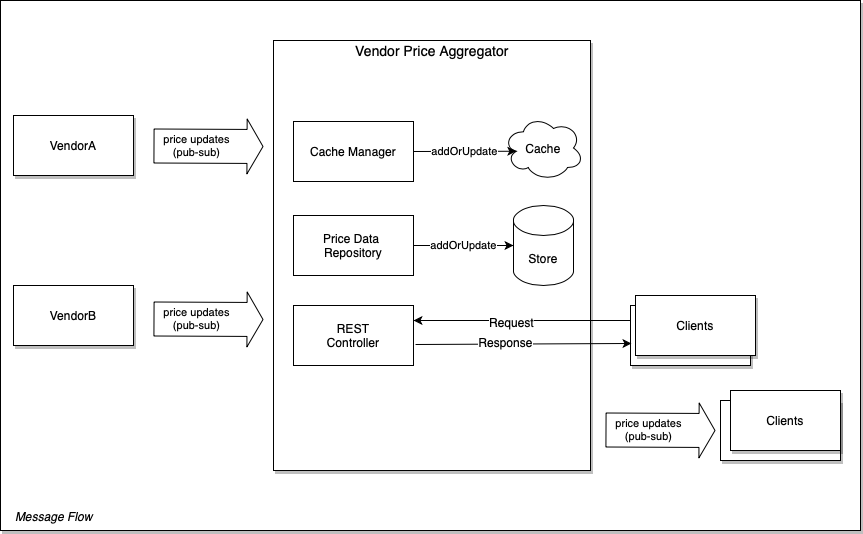

The diagram above was exported from draw.io. Its source (the exported page's mxGraphModel, read from the mxfile embedded in the PNG):
<mxGraphModel dx="1186" dy="770" grid="1" gridSize="10" guides="1" tooltips="1" connect="1" arrows="1" fold="1" page="1" pageScale="1" pageWidth="827" pageHeight="1169" math="0" shadow="0">
  <root>
    <mxCell id="0" />
    <mxCell id="1" parent="0" />
    <mxCell id="-uYmUEdGVUthhSwA0rb7-5" value="" style="rounded=0;whiteSpace=wrap;html=1;shadow=1;glass=0;sketch=0;fontSize=14;" vertex="1" parent="1">
      <mxGeometry x="30" y="80" width="860" height="530" as="geometry" />
    </mxCell>
    <mxCell id="-uYmUEdGVUthhSwA0rb7-2" value="" style="rounded=0;whiteSpace=wrap;html=1;shadow=1;" vertex="1" parent="1">
      <mxGeometry x="303" y="120" width="317" height="430" as="geometry" />
    </mxCell>
    <mxCell id="ucgWWXKsXPTpZ0H0GE26-2" value="VendorA" style="rounded=0;whiteSpace=wrap;html=1;shadow=1;" vertex="1" parent="1">
      <mxGeometry x="43" y="195" width="120" height="60" as="geometry" />
    </mxCell>
    <mxCell id="ucgWWXKsXPTpZ0H0GE26-19" value="Cache" style="ellipse;shape=cloud;whiteSpace=wrap;html=1;" vertex="1" parent="1">
      <mxGeometry x="533" y="195" width="80" height="65" as="geometry" />
    </mxCell>
    <mxCell id="ucgWWXKsXPTpZ0H0GE26-20" value="Store" style="shape=cylinder3;whiteSpace=wrap;html=1;boundedLbl=1;backgroundOutline=1;size=15;" vertex="1" parent="1">
      <mxGeometry x="543" y="285" width="60" height="80" as="geometry" />
    </mxCell>
    <mxCell id="ucgWWXKsXPTpZ0H0GE26-21" value="Cache Manager" style="rounded=0;whiteSpace=wrap;html=1;" vertex="1" parent="1">
      <mxGeometry x="323" y="201" width="120" height="60" as="geometry" />
    </mxCell>
    <mxCell id="ucgWWXKsXPTpZ0H0GE26-25" value="Price Data &lt;br&gt;Repository" style="rounded=0;whiteSpace=wrap;html=1;" vertex="1" parent="1">
      <mxGeometry x="323" y="295" width="120" height="60" as="geometry" />
    </mxCell>
    <mxCell id="ucgWWXKsXPTpZ0H0GE26-27" value="c&lt;span style=&quot;color: rgba(0 , 0 , 0 , 0) ; font-family: monospace ; font-size: 0px ; background-color: rgb(248 , 249 , 250)&quot;&gt;%3CmxGraphModel%3E%3Croot%3E%3CmxCell%20id%3D%220%22%2F%3E%3CmxCell%20id%3D%221%22%20parent%3D%220%22%2F%3E%3CmxCell%20id%3D%222%22%20value%3D%22%22%20style%3D%22shape%3DflexArrow%3BendArrow%3Dclassic%3Bhtml%3D1%3Bwidth%3D47%3BendSize%3D7.33%3B%22%20edge%3D%221%22%20parent%3D%221%22%3E%3CmxGeometry%20width%3D%2250%22%20height%3D%2250%22%20relative%3D%221%22%20as%3D%22geometry%22%3E%3CmxPoint%20x%3D%22190%22%20y%3D%22219.5%22%20as%3D%22sourcePoint%22%2F%3E%3CmxPoint%20x%3D%22300%22%20y%3D%22220%22%20as%3D%22targetPoint%22%2F%3E%3C%2FmxGeometry%3E%3C%2FmxCell%3E%3CmxCell%20id%3D%223%22%20value%3D%22price%20updates%22%20style%3D%22edgeLabel%3Bhtml%3D1%3Balign%3Dcenter%3BverticalAlign%3Dmiddle%3Bresizable%3D0%3Bpoints%3D%5B%5D%3B%22%20vertex%3D%221%22%20connectable%3D%220%22%20parent%3D%222%22%3E%3CmxGeometry%20x%3D%22-0.24%22%20y%3D%222%22%20relative%3D%221%22%20as%3D%22geometry%22%3E%3CmxPoint%20y%3D%221%22%20as%3D%22offset%22%2F%3E%3C%2FmxGeometry%3E%3C%2FmxCell%3E%3C%2Froot%3E%3C%2FmxGraphModel%3E&lt;/span&gt;" style="shape=flexArrow;endArrow=classic;html=1;width=34;endSize=4.99;fillColor=#ffffff;" edge="1" parent="1">
      <mxGeometry width="50" height="50" relative="1" as="geometry">
        <mxPoint x="635" y="509.5" as="sourcePoint" />
        <mxPoint x="745" y="510" as="targetPoint" />
      </mxGeometry>
    </mxCell>
    <mxCell id="ucgWWXKsXPTpZ0H0GE26-28" value="price updates&lt;br&gt;(pub-sub)" style="edgeLabel;html=1;align=center;verticalAlign=middle;resizable=0;points=[];" vertex="1" connectable="0" parent="ucgWWXKsXPTpZ0H0GE26-27">
      <mxGeometry x="-0.24" y="2" relative="1" as="geometry">
        <mxPoint y="1" as="offset" />
      </mxGeometry>
    </mxCell>
    <mxCell id="ucgWWXKsXPTpZ0H0GE26-33" value="" style="rounded=0;whiteSpace=wrap;html=1;shadow=1;" vertex="1" parent="1">
      <mxGeometry x="750" y="480" width="120" height="60" as="geometry" />
    </mxCell>
    <mxCell id="ucgWWXKsXPTpZ0H0GE26-34" value="Clients" style="rounded=0;whiteSpace=wrap;html=1;shadow=1;" vertex="1" parent="1">
      <mxGeometry x="760" y="470" width="110" height="60" as="geometry" />
    </mxCell>
    <mxCell id="ucgWWXKsXPTpZ0H0GE26-37" value="REST&lt;br&gt;Controller" style="rounded=0;whiteSpace=wrap;html=1;" vertex="1" parent="1">
      <mxGeometry x="323" y="385" width="120" height="60" as="geometry" />
    </mxCell>
    <mxCell id="ucgWWXKsXPTpZ0H0GE26-58" value="Vendor Price Aggregator" style="text;html=1;strokeColor=none;fillColor=none;align=center;verticalAlign=middle;whiteSpace=wrap;rounded=0;fontStyle=0;fontSize=14;" vertex="1" parent="1">
      <mxGeometry x="366.5" y="120" width="190" height="20" as="geometry" />
    </mxCell>
    <mxCell id="ucgWWXKsXPTpZ0H0GE26-59" value="addOrUpdate" style="endArrow=classic;html=1;entryX=0.16;entryY=0.55;entryDx=0;entryDy=0;exitX=1;exitY=0.5;exitDx=0;exitDy=0;entryPerimeter=0;" edge="1" parent="1" source="ucgWWXKsXPTpZ0H0GE26-21" target="ucgWWXKsXPTpZ0H0GE26-19">
      <mxGeometry width="50" height="50" relative="1" as="geometry">
        <mxPoint x="273" y="195" as="sourcePoint" />
        <mxPoint x="453" y="190" as="targetPoint" />
      </mxGeometry>
    </mxCell>
    <mxCell id="ucgWWXKsXPTpZ0H0GE26-60" value="addOrUpdate" style="endArrow=classic;html=1;entryX=0;entryY=0.5;entryDx=0;entryDy=0;exitX=1;exitY=0.5;exitDx=0;exitDy=0;entryPerimeter=0;" edge="1" parent="1" source="ucgWWXKsXPTpZ0H0GE26-25" target="ucgWWXKsXPTpZ0H0GE26-20">
      <mxGeometry width="50" height="50" relative="1" as="geometry">
        <mxPoint x="573" y="200" as="sourcePoint" />
        <mxPoint x="732.1999999999998" y="194" as="targetPoint" />
      </mxGeometry>
    </mxCell>
    <mxCell id="ucgWWXKsXPTpZ0H0GE26-75" value="VendorB" style="rounded=0;whiteSpace=wrap;html=1;shadow=1;" vertex="1" parent="1">
      <mxGeometry x="43" y="365" width="120" height="60" as="geometry" />
    </mxCell>
    <mxCell id="ucgWWXKsXPTpZ0H0GE26-82" value="" style="rounded=0;whiteSpace=wrap;html=1;shadow=1;" vertex="1" parent="1">
      <mxGeometry x="660" y="385" width="120" height="60" as="geometry" />
    </mxCell>
    <mxCell id="ucgWWXKsXPTpZ0H0GE26-84" value="" style="endArrow=classic;html=1;exitX=0;exitY=0.25;exitDx=0;exitDy=0;entryX=1;entryY=0.25;entryDx=0;entryDy=0;startArrow=none;startFill=0;endFill=1;" edge="1" parent="1" source="ucgWWXKsXPTpZ0H0GE26-82" target="ucgWWXKsXPTpZ0H0GE26-37">
      <mxGeometry width="50" height="50" relative="1" as="geometry">
        <mxPoint x="863" y="410" as="sourcePoint" />
        <mxPoint x="453" y="410" as="targetPoint" />
      </mxGeometry>
    </mxCell>
    <mxCell id="-uYmUEdGVUthhSwA0rb7-4" value="&lt;font style=&quot;font-size: 12px&quot;&gt;Request&lt;br&gt;&lt;/font&gt;" style="edgeLabel;html=1;align=center;verticalAlign=middle;resizable=0;points=[];fontSize=14;" vertex="1" connectable="0" parent="ucgWWXKsXPTpZ0H0GE26-84">
      <mxGeometry x="0.1038" relative="1" as="geometry">
        <mxPoint as="offset" />
      </mxGeometry>
    </mxCell>
    <mxCell id="ucgWWXKsXPTpZ0H0GE26-86" value="c&lt;span style=&quot;color: rgba(0 , 0 , 0 , 0) ; font-family: monospace ; font-size: 0px ; background-color: rgb(248 , 249 , 250)&quot;&gt;%3CmxGraphModel%3E%3Croot%3E%3CmxCell%20id%3D%220%22%2F%3E%3CmxCell%20id%3D%221%22%20parent%3D%220%22%2F%3E%3CmxCell%20id%3D%222%22%20value%3D%22%22%20style%3D%22shape%3DflexArrow%3BendArrow%3Dclassic%3Bhtml%3D1%3Bwidth%3D47%3BendSize%3D7.33%3B%22%20edge%3D%221%22%20parent%3D%221%22%3E%3CmxGeometry%20width%3D%2250%22%20height%3D%2250%22%20relative%3D%221%22%20as%3D%22geometry%22%3E%3CmxPoint%20x%3D%22190%22%20y%3D%22219.5%22%20as%3D%22sourcePoint%22%2F%3E%3CmxPoint%20x%3D%22300%22%20y%3D%22220%22%20as%3D%22targetPoint%22%2F%3E%3C%2FmxGeometry%3E%3C%2FmxCell%3E%3CmxCell%20id%3D%223%22%20value%3D%22price%20updates%22%20style%3D%22edgeLabel%3Bhtml%3D1%3Balign%3Dcenter%3BverticalAlign%3Dmiddle%3Bresizable%3D0%3Bpoints%3D%5B%5D%3B%22%20vertex%3D%221%22%20connectable%3D%220%22%20parent%3D%222%22%3E%3CmxGeometry%20x%3D%22-0.24%22%20y%3D%222%22%20relative%3D%221%22%20as%3D%22geometry%22%3E%3CmxPoint%20y%3D%221%22%20as%3D%22offset%22%2F%3E%3C%2FmxGeometry%3E%3C%2FmxCell%3E%3C%2Froot%3E%3C%2FmxGraphModel%3E&lt;/span&gt;" style="shape=flexArrow;endArrow=classic;html=1;width=34;endSize=4.99;fillColor=#ffffff;" edge="1" parent="1">
      <mxGeometry width="50" height="50" relative="1" as="geometry">
        <mxPoint x="183" y="225.5" as="sourcePoint" />
        <mxPoint x="293" y="226" as="targetPoint" />
      </mxGeometry>
    </mxCell>
    <mxCell id="ucgWWXKsXPTpZ0H0GE26-87" value="price updates&lt;br&gt;(pub-sub)" style="edgeLabel;html=1;align=center;verticalAlign=middle;resizable=0;points=[];" vertex="1" connectable="0" parent="ucgWWXKsXPTpZ0H0GE26-86">
      <mxGeometry x="-0.24" y="2" relative="1" as="geometry">
        <mxPoint y="1" as="offset" />
      </mxGeometry>
    </mxCell>
    <mxCell id="ucgWWXKsXPTpZ0H0GE26-88" value="c&lt;span style=&quot;color: rgba(0 , 0 , 0 , 0) ; font-family: monospace ; font-size: 0px ; background-color: rgb(248 , 249 , 250)&quot;&gt;%3CmxGraphModel%3E%3Croot%3E%3CmxCell%20id%3D%220%22%2F%3E%3CmxCell%20id%3D%221%22%20parent%3D%220%22%2F%3E%3CmxCell%20id%3D%222%22%20value%3D%22%22%20style%3D%22shape%3DflexArrow%3BendArrow%3Dclassic%3Bhtml%3D1%3Bwidth%3D47%3BendSize%3D7.33%3B%22%20edge%3D%221%22%20parent%3D%221%22%3E%3CmxGeometry%20width%3D%2250%22%20height%3D%2250%22%20relative%3D%221%22%20as%3D%22geometry%22%3E%3CmxPoint%20x%3D%22190%22%20y%3D%22219.5%22%20as%3D%22sourcePoint%22%2F%3E%3CmxPoint%20x%3D%22300%22%20y%3D%22220%22%20as%3D%22targetPoint%22%2F%3E%3C%2FmxGeometry%3E%3C%2FmxCell%3E%3CmxCell%20id%3D%223%22%20value%3D%22price%20updates%22%20style%3D%22edgeLabel%3Bhtml%3D1%3Balign%3Dcenter%3BverticalAlign%3Dmiddle%3Bresizable%3D0%3Bpoints%3D%5B%5D%3B%22%20vertex%3D%221%22%20connectable%3D%220%22%20parent%3D%222%22%3E%3CmxGeometry%20x%3D%22-0.24%22%20y%3D%222%22%20relative%3D%221%22%20as%3D%22geometry%22%3E%3CmxPoint%20y%3D%221%22%20as%3D%22offset%22%2F%3E%3C%2FmxGeometry%3E%3C%2FmxCell%3E%3C%2Froot%3E%3C%2FmxGraphModel%3E&lt;/span&gt;" style="shape=flexArrow;endArrow=classic;html=1;width=34;endSize=4.99;fillColor=#ffffff;" edge="1" parent="1">
      <mxGeometry width="50" height="50" relative="1" as="geometry">
        <mxPoint x="183" y="398.5" as="sourcePoint" />
        <mxPoint x="293" y="399" as="targetPoint" />
      </mxGeometry>
    </mxCell>
    <mxCell id="ucgWWXKsXPTpZ0H0GE26-89" value="price updates&lt;br&gt;(pub-sub)" style="edgeLabel;html=1;align=center;verticalAlign=middle;resizable=0;points=[];" vertex="1" connectable="0" parent="ucgWWXKsXPTpZ0H0GE26-88">
      <mxGeometry x="-0.24" y="2" relative="1" as="geometry">
        <mxPoint y="1" as="offset" />
      </mxGeometry>
    </mxCell>
    <mxCell id="ucgWWXKsXPTpZ0H0GE26-98" value="Clients" style="rounded=0;whiteSpace=wrap;html=1;shadow=1;" vertex="1" parent="1">
      <mxGeometry x="665" y="375" width="120" height="60" as="geometry" />
    </mxCell>
    <mxCell id="-uYmUEdGVUthhSwA0rb7-6" value="&lt;font style=&quot;font-size: 12px&quot;&gt;&lt;i&gt;Message Flow&lt;/i&gt;&lt;/font&gt;" style="text;html=1;strokeColor=none;fillColor=none;align=left;verticalAlign=middle;whiteSpace=wrap;rounded=0;fontStyle=0;fontSize=14;" vertex="1" parent="1">
      <mxGeometry x="43" y="585" width="190" height="20" as="geometry" />
    </mxCell>
    <mxCell id="-uYmUEdGVUthhSwA0rb7-7" value="" style="endArrow=none;html=1;exitX=0.008;exitY=0.633;exitDx=0;exitDy=0;entryX=1.017;entryY=0.65;entryDx=0;entryDy=0;startArrow=classic;startFill=1;endFill=0;exitPerimeter=0;entryPerimeter=0;" edge="1" parent="1" source="ucgWWXKsXPTpZ0H0GE26-82" target="ucgWWXKsXPTpZ0H0GE26-37">
      <mxGeometry width="50" height="50" relative="1" as="geometry">
        <mxPoint x="670" y="410" as="sourcePoint" />
        <mxPoint x="453" y="410" as="targetPoint" />
      </mxGeometry>
    </mxCell>
    <mxCell id="-uYmUEdGVUthhSwA0rb7-9" value="&lt;font style=&quot;font-size: 12px&quot;&gt;Response&lt;/font&gt;" style="edgeLabel;html=1;align=center;verticalAlign=middle;resizable=0;points=[];fontSize=14;" vertex="1" connectable="0" parent="-uYmUEdGVUthhSwA0rb7-7">
      <mxGeometry x="0.1666" y="-3" relative="1" as="geometry">
        <mxPoint as="offset" />
      </mxGeometry>
    </mxCell>
  </root>
</mxGraphModel>